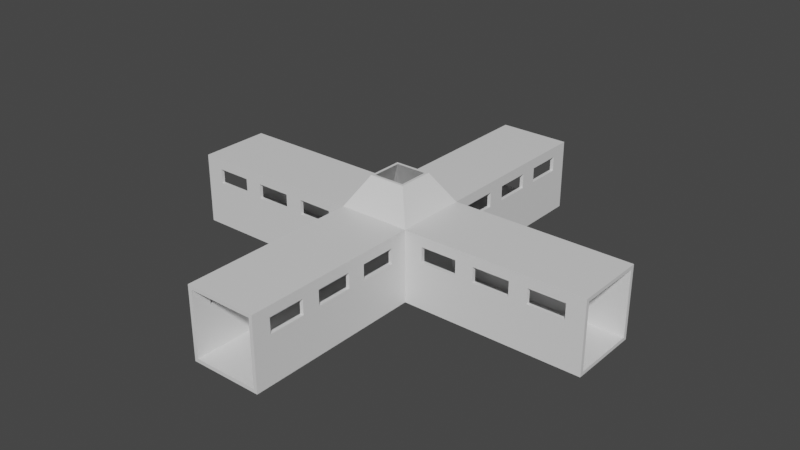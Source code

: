 # Source: incrocio_4.blend  (saved by Blender 3.1.7; exported with 4.5.12 LTS)
import bpy
from mathutils import Matrix  # noqa: F401  (used for matrix-valued properties, if any)

bpy.ops.wm.read_factory_settings(use_empty=True)
scene = bpy.context.scene
scene.name = 'Scene'

# ---- collections
col_collection = bpy.data.collections.new('Collection'); scene.collection.children.link(col_collection)

# ---- materials (node trees are filled in below, after node groups)
mat_material = bpy.data.materials.new('Material')
mat_material.alpha_threshold = 0.0
mat_material.use_transparent_shadow = False
mat_material.line_color = (0.0, 0.0, 0.0, 1.0)

# ---- material node trees
mat_material.use_nodes = True; mat_material.node_tree.nodes.clear()
_N = mat_material.node_tree.nodes; _L = mat_material.node_tree.links
n0 = _N.new('ShaderNodeOutputMaterial'); n0.name = 'Material Output'; n0.location = (300, 300)
n1 = _N.new('ShaderNodeBsdfPrincipled'); n1.name = 'Principled BSDF'; n1.location = (10, 300)
n1.distribution = 'GGX'
n1.subsurface_method = 'RANDOM_WALK_SKIN'
n1.inputs[2].default_value = 0.4
n1.inputs[3].default_value = 1.45
n1.inputs[27].default_value = (0.0, 0.0, 0.0, 1.0)
n1.inputs[28].default_value = 1.0
_L.new(n1.outputs[0], n0.inputs[0])
n0.is_active_output = True

# ---- world
world_world = bpy.data.worlds.new('World'); scene.world = world_world
world_world.use_nodes = True; world_world.node_tree.nodes.clear()
_N = world_world.node_tree.nodes; _L = world_world.node_tree.links
n0 = _N.new('ShaderNodeOutputWorld'); n0.name = 'World Output'; n0.location = (300, 300)
n1 = _N.new('ShaderNodeBackground'); n1.name = 'Background'; n1.location = (10, 300)
n1.inputs[0].default_value = (0.05088, 0.05088, 0.05088, 1.0)
_L.new(n1.outputs[0], n0.inputs[0])
n0.is_active_output = True
world_world.color = (0.05088, 0.05088, 0.05088)
world_world.use_sun_shadow = False
world_world.sun_shadow_jitter_overblur = 0.0

# ---- meshes
me_cube = bpy.data.meshes.new('Cube')
me_cube.from_pydata([(1.0, 1.0, 1.0), (1.0, 1.0, -1.0), (1.0, -1.0, 1.001), (1.0, -1.0, -1.0), (-1.0, 1.0, 1.0), (-1.0, 1.0, -1.0), (-1.0, -1.0, 1.0), (-1.0, -1.0, -1.0), (-1.0, -0.9, -0.9), (-1.0, 0.9, 0.9), (-1.0, -0.9, 0.9), (-1.0, 0.9, -0.9), (1.0, 0.9, -0.9), (1.0, -0.9, 0.9), (1.0, 0.9, 0.9), (1.0, -0.9, -0.9), (-0.4, -1.0, 0.7079), (-0.2, -1.0, 0.2921), (-0.2, -1.0, 0.7079), (0.4, -1.0, 0.7079), (0.2, -1.0, 0.7079), (0.8, -1.0, 0.2921), (0.8, -1.0, 0.7079), (0.4, -1.0, 0.2921), (0.2, -1.0, 0.2921), (-0.8, -1.0, 0.2921), (-0.8, -1.0, 0.7079), (-0.4, -1.0, 0.2921), (-0.8, 1.0, 0.2921), (-0.8, 1.0, 0.7079), (-0.4, 1.0, 0.2921), (-0.2, 1.0, 0.2921), (-0.4, 1.0, 0.7079), (0.2, 1.0, 0.2921), (0.2, 1.0, 0.7079), (0.4, 1.0, 0.7079), (-0.2, 1.0, 0.7079), (0.4, 1.0, 0.2921), (0.8, 1.0, 0.2921), (0.8, 1.0, 0.7079), (-0.8, -0.9, 0.2921), (-0.8, -0.9, 0.7079), (-0.4, -0.9, 0.2921), (-0.4, -0.9, 0.7079), (-0.2, -0.9, 0.2921), (-0.2, -0.9, 0.7079), (0.4, -0.9, 0.7079), (0.2, -0.9, 0.7079), (0.8, -0.9, 0.2921), (0.8, -0.9, 0.7079), (0.4, -0.9, 0.2921), (0.2, -0.9, 0.2921), (-0.8, 0.9, 0.2921), (-0.8, 0.9, 0.7079), (-0.4, 0.9, 0.2921), (-0.4, 0.9, 0.7079), (-0.2, 0.9, 0.2921), (-0.2, 0.9, 0.7079), (0.4, 0.9, 0.2921), (0.2, 0.9, 0.7079), (0.4, 0.9, 0.7079), (0.8, 0.9, 0.2921), (0.8, 0.9, 0.7079), (0.2, 0.9, 0.2921), (3.8, 1.0, 1.0), (3.8, 1.0, -1.0), (3.8, -1.0, 1.0), (3.8, -1.0, -1.0), (1.8, 1.0, 1.0), (1.8, 1.0, -1.0), (1.8, -1.0, 1.001), (1.8, -1.0, -1.0), (1.8, -0.9, -0.9), (1.8, 0.9, 0.9), (1.8, -0.9, 0.9), (1.8, 0.9, -0.9), (3.8, 0.9, -0.9), (3.8, -0.9, 0.9), (3.8, 0.9, 0.9), (3.8, -0.9, -0.9), (2.4, -1.0, 0.7079), (2.6, -1.0, 0.2921), (2.6, -1.0, 0.7079), (3.2, -1.0, 0.7079), (3.0, -1.0, 0.7079), (3.6, -1.0, 0.2921), (3.6, -1.0, 0.7079), (3.2, -1.0, 0.2921), (3.0, -1.0, 0.2921), (2.0, -1.0, 0.2921), (2.0, -1.0, 0.7079), (2.4, -1.0, 0.2921), (2.0, 1.0, 0.2921), (2.0, 1.0, 0.7079), (2.4, 1.0, 0.2921), (2.6, 1.0, 0.2921), (2.4, 1.0, 0.7079), (3.0, 1.0, 0.2921), (3.0, 1.0, 0.7079), (3.2, 1.0, 0.7079), (2.6, 1.0, 0.7079), (3.2, 1.0, 0.2921), (3.6, 1.0, 0.2921), (3.6, 1.0, 0.7079), (2.0, -0.9, 0.2921), (2.0, -0.9, 0.7079), (2.4, -0.9, 0.2921), (2.4, -0.9, 0.7079), (2.6, -0.9, 0.2921), (2.6, -0.9, 0.7079), (3.2, -0.9, 0.7079), (3.0, -0.9, 0.7079), (3.6, -0.9, 0.2921), (3.6, -0.9, 0.7079), (3.2, -0.9, 0.2921), (3.0, -0.9, 0.2921), (2.0, 0.9, 0.2921), (2.0, 0.9, 0.7079), (2.4, 0.9, 0.2921), (2.4, 0.9, 0.7079), (2.6, 0.9, 0.2921), (2.6, 0.9, 0.7079), (3.2, 0.9, 0.2921), (3.0, 0.9, 0.7079), (3.2, 0.9, 0.7079), (3.6, 0.9, 0.2921), (3.6, 0.9, 0.7079), (3.0, 0.9, 0.2921), (1.0, 6.0, 1.0), (1.0, 6.0, -1.0), (1.8, 6.0, 1.0), (1.8, 6.0, -1.0), (1.0, 1.0, -1.0), (1.8, 1.0, -1.0), (1.76, 1.0, -0.9), (1.04, 1.0, 0.9), (1.76, 1.0, 0.9), (1.04, 1.0, -0.9), (1.04, 6.0, -0.9), (1.76, 6.0, 0.9), (1.04, 6.0, 0.9), (1.76, 6.0, -0.9), (1.8, 2.5, 0.7079), (1.8, 3.0, 0.2921), (1.8, 3.0, 0.7079), (1.8, 4.5, 0.7079), (1.8, 4.0, 0.7079), (1.8, 5.5, 0.2921), (1.8, 5.5, 0.7079), (1.8, 4.5, 0.2921), (1.8, 4.0, 0.2921), (1.8, 1.5, 0.2921), (1.8, 1.5, 0.7079), (1.8, 2.5, 0.2921), (1.0, 1.5, 0.2921), (1.0, 1.5, 0.7079), (1.0, 2.5, 0.2921), (1.0, 3.0, 0.2921), (1.0, 2.5, 0.7079), (1.0, 4.0, 0.2921), (1.0, 4.0, 0.7079), (1.0, 4.5, 0.7079), (1.0, 3.0, 0.7079), (1.0, 4.5, 0.2921), (1.0, 5.5, 0.2921), (1.0, 5.5, 0.7079), (1.76, 1.5, 0.2921), (1.76, 1.5, 0.7079), (1.76, 2.5, 0.2921), (1.76, 2.5, 0.7079), (1.76, 3.0, 0.2921), (1.76, 3.0, 0.7079), (1.76, 4.5, 0.7079), (1.76, 4.0, 0.7079), (1.76, 5.5, 0.2921), (1.76, 5.5, 0.7079), (1.76, 4.5, 0.2921), (1.76, 4.0, 0.2921), (1.04, 1.5, 0.2921), (1.04, 1.5, 0.7079), (1.04, 2.5, 0.2921), (1.04, 2.5, 0.7079), (1.04, 3.0, 0.2921), (1.04, 3.0, 0.7079), (1.04, 4.5, 0.2921), (1.04, 4.0, 0.7079), (1.04, 4.5, 0.7079), (1.04, 5.5, 0.2921), (1.04, 5.5, 0.7079), (1.04, 4.0, 0.2921), (1.0, -1.0, -1.0), (1.8, -1.0, -1.0), (1.0, -6.0, 1.0), (1.0, -6.0, -1.0), (1.8, -6.0, 1.0), (1.8, -6.0, -1.0), (1.76, -6.0, -0.9), (1.04, -6.0, 0.9), (1.76, -6.0, 0.9), (1.04, -6.0, -0.9), (1.04, -1.0, -0.9), (1.76, -1.0, 0.9), (1.04, -1.0, 0.9), (1.76, -1.0, -0.9), (1.8, -4.5, 0.7079), (1.8, -4.0, 0.2921), (1.8, -4.0, 0.7079), (1.8, -2.5, 0.7079), (1.8, -3.0, 0.7079), (1.8, -1.5, 0.2921), (1.8, -1.5, 0.7079), (1.8, -2.5, 0.2921), (1.8, -3.0, 0.2921), (1.8, -5.5, 0.2921), (1.8, -5.5, 0.7079), (1.8, -4.5, 0.2921), (1.0, -5.5, 0.2921), (1.0, -5.5, 0.7079), (1.0, -4.5, 0.2921), (1.0, -4.0, 0.2921), (1.0, -4.5, 0.7079), (1.0, -3.0, 0.2921), (1.0, -3.0, 0.7079), (1.0, -2.5, 0.7079), (1.0, -4.0, 0.7079), (1.0, -2.5, 0.2921), (1.0, -1.5, 0.2921), (1.0, -1.5, 0.7079), (1.76, -5.5, 0.2921), (1.76, -5.5, 0.7079), (1.76, -4.5, 0.2921), (1.76, -4.5, 0.7079), (1.76, -4.0, 0.2921), (1.76, -4.0, 0.7079), (1.76, -2.5, 0.7079), (1.76, -3.0, 0.7079), (1.76, -1.5, 0.2921), (1.76, -1.5, 0.7079), (1.76, -2.5, 0.2921), (1.76, -3.0, 0.2921), (1.04, -5.5, 0.2921), (1.04, -5.5, 0.7079), (1.04, -4.5, 0.2921), (1.04, -4.5, 0.7079), (1.04, -4.0, 0.2921), (1.04, -4.0, 0.7079), (1.04, -2.5, 0.2921), (1.04, -3.0, 0.7079), (1.04, -2.5, 0.7079), (1.04, -1.5, 0.2921), (1.04, -1.5, 0.7079), (1.04, -3.0, 0.2921), (1.0, -1.0, -1.0), (1.8, -1.0, -1.0), (1.0, 1.0, -1.0), (1.8, 1.0, -1.0), (1.0, -1.0, -0.9), (1.8, -1.0, -0.9), (1.0, 1.0, -0.9), (1.8, 1.0, -0.9), (1.2, 0.5, 1.823), (1.6, 0.5, 1.823), (1.2, -0.5, 1.823), (1.6, -0.5, 1.823), (1.2, 0.5, 1.823), (1.6, 0.5, 1.823), (1.2, -0.5, 1.823), (1.6, -0.5, 1.823), (1.2, 0.5, 1.824), (1.6, 0.5, 1.824), (1.2, -0.5, 1.824), (1.6, -0.5, 1.824), (1.23, 0.4247, 1.824), (1.57, 0.4247, 1.824), (1.23, -0.4247, 1.824), (1.57, -0.4247, 1.824)], [], [(0, 4, 6, 2), (16, 27, 25, 26, 6, 7, 3, 2, 22, 21, 23, 19, 20, 24, 17, 18), (22, 2, 6, 26, 16, 18, 20, 19), (9, 10, 6, 4, 5, 11), (8, 11, 5, 7, 6, 10), (5, 1, 3, 7), (12, 1, 0, 2, 3, 15, 13, 14), (15, 3, 1, 12), (32, 29, 4, 0, 39, 35, 34, 36, 31, 30), (0, 1, 5, 4, 29, 28, 30, 31, 33, 34, 35, 37, 38, 39), (9, 14, 13, 10), (10, 13, 49, 46, 50, 51, 47, 45, 43, 41), (13, 15, 8, 10, 41, 40, 42, 43, 45, 44, 51, 50, 48, 49), (11, 8, 15, 12), (57, 55, 54, 52, 53, 9, 11, 12, 14, 62, 61, 58, 63, 56), (62, 14, 9, 53, 55, 57, 59, 63, 58, 60), (19, 23, 50, 46), (37, 35, 60, 58), (62, 39, 38, 61), (21, 22, 49, 48), (61, 38, 37, 58), (50, 23, 21, 48), (35, 39, 62, 60), (22, 19, 46, 49), (18, 17, 44, 45), (56, 31, 36, 57), (59, 34, 33, 63), (24, 20, 47, 51), (63, 33, 31, 56), (44, 17, 24, 51), (36, 34, 59, 57), (20, 18, 45, 47), (26, 25, 40, 41), (52, 28, 29, 53), (55, 32, 30, 54), (42, 27, 16, 43), (54, 30, 28, 52), (40, 25, 27, 42), (29, 32, 55, 53), (16, 26, 41, 43), (64, 68, 70, 66), (80, 91, 89, 90, 70, 71, 67, 66, 86, 85, 87, 83, 84, 88, 81, 82), (86, 66, 70, 90, 80, 82, 84, 83), (73, 74, 70, 68, 69, 75), (72, 75, 69, 71, 70, 74), (69, 65, 67, 71), (76, 65, 64, 66, 67, 79, 77, 78), (79, 67, 65, 76), (96, 93, 68, 64, 103, 99, 98, 100, 95, 94), (64, 65, 69, 68, 93, 92, 94, 95, 97, 98, 99, 101, 102, 103), (73, 78, 77, 74), (74, 77, 113, 110, 114, 115, 111, 109, 107, 105), (77, 79, 72, 74, 105, 104, 106, 107, 109, 108, 115, 114, 112, 113), (75, 72, 79, 76), (121, 119, 118, 116, 117, 73, 75, 76, 78, 126, 125, 122, 127, 120), (126, 78, 73, 117, 119, 121, 123, 127, 122, 124), (83, 87, 114, 110), (101, 99, 124, 122), (126, 103, 102, 125), (85, 86, 113, 112), (125, 102, 101, 122), (114, 87, 85, 112), (99, 103, 126, 124), (86, 83, 110, 113), (82, 81, 108, 109), (120, 95, 100, 121), (123, 98, 97, 127), (88, 84, 111, 115), (127, 97, 95, 120), (108, 81, 88, 115), (100, 98, 123, 121), (84, 82, 109, 111), (90, 89, 104, 105), (116, 92, 93, 117), (119, 96, 94, 118), (106, 91, 80, 107), (118, 94, 92, 116), (104, 89, 91, 106), (93, 96, 119, 117), (80, 90, 105, 107), (128, 0, 68, 130), (142, 153, 151, 152, 68, 133, 131, 130, 148, 147, 149, 145, 146, 150, 143, 144), (148, 130, 68, 152, 142, 144, 146, 145), (135, 136, 68, 0, 132, 137), (134, 137, 132, 133, 68, 136), (132, 129, 131, 133), (138, 129, 128, 130, 131, 141, 139, 140), (141, 131, 129, 138), (158, 155, 0, 128, 165, 161, 160, 162, 157, 156), (128, 129, 132, 0, 155, 154, 156, 157, 159, 160, 161, 163, 164, 165), (135, 140, 139, 136), (136, 139, 175, 172, 176, 177, 173, 171, 169, 167), (139, 141, 134, 136, 167, 166, 168, 169, 171, 170, 177, 176, 174, 175), (137, 134, 141, 138), (183, 181, 180, 178, 179, 135, 137, 138, 140, 188, 187, 184, 189, 182), (188, 140, 135, 179, 181, 183, 185, 189, 184, 186), (145, 149, 176, 172), (163, 161, 186, 184), (188, 165, 164, 187), (147, 148, 175, 174), (187, 164, 163, 184), (176, 149, 147, 174), (161, 165, 188, 186), (148, 145, 172, 175), (144, 143, 170, 171), (182, 157, 162, 183), (185, 160, 159, 189), (150, 146, 173, 177), (189, 159, 157, 182), (170, 143, 150, 177), (162, 160, 185, 183), (146, 144, 171, 173), (152, 151, 166, 167), (178, 154, 155, 179), (181, 158, 156, 180), (168, 153, 142, 169), (180, 156, 154, 178), (166, 151, 153, 168), (155, 158, 181, 179), (142, 152, 167, 169), (2, 192, 194, 70), (204, 215, 213, 214, 194, 195, 191, 70, 210, 209, 211, 207, 208, 212, 205, 206), (210, 70, 194, 214, 204, 206, 208, 207), (197, 198, 194, 192, 193, 199), (196, 199, 193, 195, 194, 198), (193, 190, 191, 195), (200, 190, 2, 70, 191, 203, 201, 202), (203, 191, 190, 200), (220, 217, 192, 2, 227, 223, 222, 224, 219, 218), (2, 190, 193, 192, 217, 216, 218, 219, 221, 222, 223, 225, 226, 227), (197, 202, 201, 198), (198, 201, 237, 234, 238, 239, 235, 233, 231, 229), (201, 203, 196, 198, 229, 228, 230, 231, 233, 232, 239, 238, 236, 237), (199, 196, 203, 200), (245, 243, 242, 240, 241, 197, 199, 200, 202, 250, 249, 246, 251, 244), (250, 202, 197, 241, 243, 245, 247, 251, 246, 248), (207, 211, 238, 234), (225, 223, 248, 246), (250, 227, 226, 249), (209, 210, 237, 236), (249, 226, 225, 246), (238, 211, 209, 236), (223, 227, 250, 248), (210, 207, 234, 237), (206, 205, 232, 233), (244, 219, 224, 245), (247, 222, 221, 251), (212, 208, 235, 239), (251, 221, 219, 244), (232, 205, 212, 239), (224, 222, 247, 245), (208, 206, 233, 235), (214, 213, 228, 229), (240, 216, 217, 241), (243, 220, 218, 242), (230, 215, 204, 231), (242, 218, 216, 240), (228, 213, 215, 230), (217, 220, 243, 241), (204, 214, 229, 231), (252, 253, 255, 254), (256, 257, 259, 258), (262, 263, 267, 266), (260, 262, 266, 264), (261, 260, 264, 265), (266, 267, 271, 270), (264, 266, 270, 268), (263, 261, 265, 267), (70, 2, 270, 271), (0, 68, 269, 268), (2, 0, 268, 270), (271, 269, 68, 70), (267, 265, 269, 271), (265, 264, 268, 269), (271, 270, 274, 275), (271, 269, 273, 275), (269, 268, 272, 273), (270, 268, 272, 274), (73, 273, 136), (73, 136, 134, 75), (272, 135, 136, 273), (14, 12, 137, 135), (135, 272, 14), (274, 13, 14, 272), (13, 274, 202), (275, 201, 202, 274), (275, 74, 201), (13, 202, 200, 15), (273, 73, 74, 275), (72, 203, 201, 74)])
_uv = me_cube.uv_layers.new(name='UVMap')
_uv.uv.foreach_set('vector', [0.625, 0.5, 0.875, 0.5, 0.875, 0.75, 0.625, 0.75, 0.5885, 0.925, 0.5365, 0.925, 0.5365, 0.975, 0.5885, 0.975, 0.625, 1.0, 0.375, 1.0, 0.375, 0.75, 0.625, 0.75, 0.5885, 0.775, 0.5365, 0.775, 0.5365, 0.825, 0.5885, 0.825, 0.5885, 0.85, 0.5365, 0.85, 0.5365, 0.9, 0.5885, 0.9, 0.5885, 0.775, 0.625, 0.75, 0.625, 1.0, 0.5885, 0.975, 0.5885, 0.925, 0.5885, 0.9, 0.5885, 0.85, 0.5885, 0.825, 0.6125, 0.2375, 0.6125, 0.0125, 0.625, 0.0, 0.625, 0.25, 0.375, 0.25, 0.3875, 0.2375, 0.3875, 0.0125, 0.3875, 0.2375, 0.375, 0.25, 0.375, 0.0, 0.625, 0.0, 0.6125, 0.0125, 0.125, 0.5, 0.375, 0.5, 0.375, 0.75, 0.125, 0.75, 0.3875, 0.5125, 0.375, 0.5, 0.625, 0.5, 0.625, 0.75, 0.375, 0.75, 0.3875, 0.7375, 0.6125, 0.7375, 0.6125, 0.5125, 0.3875, 0.7375, 0.375, 0.75, 0.375, 0.5, 0.3875, 0.5125, 0.5885, 0.325, 0.5885, 0.275, 0.625, 0.25, 0.625, 0.5, 0.5885, 0.475, 0.5885, 0.425, 0.5885, 0.4, 0.5885, 0.35, 0.5365, 0.35, 0.5365, 0.325, 0.625, 0.5, 0.375, 0.5, 0.375, 0.25, 0.625, 0.25, 0.5885, 0.275, 0.5365, 0.275, 0.5365, 0.325, 0.5365, 0.35, 0.5365, 0.4, 0.5885, 0.4, 0.5885, 0.425, 0.5365, 0.425, 0.5365, 0.475, 0.5885, 0.475, 0.8542, 0.5, 0.6458, 0.5, 0.6458, 0.75, 0.8542, 0.75, 0.625, 0.9792, 0.625, 0.7708, 0.5983, 0.7917, 0.5983, 0.8333, 0.5406, 0.8333, 0.5406, 0.8542, 0.5983, 0.8542, 0.5983, 0.8958, 0.5983, 0.9167, 0.5983, 0.9583, 0.625, 0.7708, 0.375, 0.7708, 0.375, 0.9792, 0.625, 0.9792, 0.5983, 0.9583, 0.5406, 0.9583, 0.5406, 0.9167, 0.5983, 0.9167, 0.5983, 0.8958, 0.5406, 0.8958, 0.5406, 0.8542, 0.5406, 0.8333, 0.5406, 0.7917, 0.5983, 0.7917, 0.1458, 0.5, 0.1458, 0.75, 0.3542, 0.75, 0.3542, 0.5, 0.5983, 0.3542, 0.5983, 0.3333, 0.5406, 0.3333, 0.5406, 0.2917, 0.5983, 0.2917, 0.625, 0.2708, 0.375, 0.2708, 0.375, 0.4792, 0.625, 0.4792, 0.5983, 0.4583, 0.5406, 0.4583, 0.5406, 0.4167, 0.5406, 0.3958, 0.5406, 0.3542, 0.5983, 0.4583, 0.625, 0.4792, 0.625, 0.2708, 0.5983, 0.2917, 0.5983, 0.3333, 0.5983, 0.3542, 0.5983, 0.3958, 0.5406, 0.3958, 0.5406, 0.4167, 0.5983, 0.4167, 0.625, 0.06902, 0.375, 0.06902, 0.375, 0.07462, 0.625, 0.07462, 0.375, 0.181, 0.625, 0.181, 0.625, 0.1754, 0.375, 0.1754, 0.625, 0.5746, 0.625, 0.569, 0.375, 0.569, 0.375, 0.5746, 0.375, 0.681, 0.625, 0.681, 0.625, 0.6754, 0.375, 0.6754, 0.375, 0.5746, 0.375, 0.569, 0.125, 0.569, 0.125, 0.5746, 0.125, 0.6754, 0.125, 0.681, 0.375, 0.681, 0.375, 0.6754, 0.875, 0.569, 0.625, 0.569, 0.625, 0.5746, 0.875, 0.5746, 0.625, 0.681, 0.875, 0.681, 0.875, 0.6754, 0.625, 0.6754, 0.625, 0.06902, 0.375, 0.06902, 0.375, 0.07462, 0.625, 0.07462, 0.375, 0.1754, 0.375, 0.181, 0.625, 0.181, 0.625, 0.1754, 0.625, 0.5746, 0.625, 0.569, 0.375, 0.569, 0.375, 0.5746, 0.375, 0.681, 0.625, 0.681, 0.625, 0.6754, 0.375, 0.6754, 0.375, 0.5746, 0.375, 0.569, 0.125, 0.569, 0.125, 0.5746, 0.125, 0.6754, 0.125, 0.681, 0.375, 0.681, 0.375, 0.6754, 0.875, 0.569, 0.625, 0.569, 0.625, 0.5746, 0.875, 0.5746, 0.625, 0.681, 0.875, 0.681, 0.875, 0.6754, 0.625, 0.6754, 0.625, 0.06902, 0.375, 0.06902, 0.375, 0.07462, 0.625, 0.07462, 0.375, 0.1754, 0.375, 0.181, 0.625, 0.181, 0.625, 0.1754, 0.625, 0.5746, 0.625, 0.569, 0.375, 0.569, 0.375, 0.5746, 0.375, 0.6754, 0.375, 0.681, 0.625, 0.681, 0.625, 0.6754, 0.375, 0.5746, 0.375, 0.569, 0.125, 0.569, 0.125, 0.5746, 0.125, 0.6754, 0.125, 0.681, 0.375, 0.681, 0.375, 0.6754, 0.875, 0.569, 0.625, 0.569, 0.625, 0.5746, 0.875, 0.5746, 0.625, 0.681, 0.875, 0.681, 0.875, 0.6754, 0.625, 0.6754, 0.625, 0.5, 0.875, 0.5, 0.875, 0.75, 0.625, 0.75, 0.5885, 0.925, 0.5365, 0.925, 0.5365, 0.975, 0.5885, 0.975, 0.625, 1.0, 0.375, 1.0, 0.375, 0.75, 0.625, 0.75, 0.5885, 0.775, 0.5365, 0.775, 0.5365, 0.825, 0.5885, 0.825, 0.5885, 0.85, 0.5365, 0.85, 0.5365, 0.9, 0.5885, 0.9, 0.5885, 0.775, 0.625, 0.75, 0.625, 1.0, 0.5885, 0.975, 0.5885, 0.925, 0.5885, 0.9, 0.5885, 0.85, 0.5885, 0.825, 0.6125, 0.2375, 0.6125, 0.0125, 0.625, 0.0, 0.625, 0.25, 0.375, 0.25, 0.3875, 0.2375, 0.3875, 0.0125, 0.3875, 0.2375, 0.375, 0.25, 0.375, 0.0, 0.625, 0.0, 0.6125, 0.0125, 0.125, 0.5, 0.375, 0.5, 0.375, 0.75, 0.125, 0.75, 0.3875, 0.5125, 0.375, 0.5, 0.625, 0.5, 0.625, 0.75, 0.375, 0.75, 0.3875, 0.7375, 0.6125, 0.7375, 0.6125, 0.5125, 0.3875, 0.7375, 0.375, 0.75, 0.375, 0.5, 0.3875, 0.5125, 0.5885, 0.325, 0.5885, 0.275, 0.625, 0.25, 0.625, 0.5, 0.5885, 0.475, 0.5885, 0.425, 0.5885, 0.4, 0.5885, 0.35, 0.5365, 0.35, 0.5365, 0.325, 0.625, 0.5, 0.375, 0.5, 0.375, 0.25, 0.625, 0.25, 0.5885, 0.275, 0.5365, 0.275, 0.5365, 0.325, 0.5365, 0.35, 0.5365, 0.4, 0.5885, 0.4, 0.5885, 0.425, 0.5365, 0.425, 0.5365, 0.475, 0.5885, 0.475, 0.8542, 0.5, 0.6458, 0.5, 0.6458, 0.75, 0.8542, 0.75, 0.625, 0.9792, 0.625, 0.7708, 0.5983, 0.7917, 0.5983, 0.8333, 0.5406, 0.8333, 0.5406, 0.8542, 0.5983, 0.8542, 0.5983, 0.8958, 0.5983, 0.9167, 0.5983, 0.9583, 0.625, 0.7708, 0.375, 0.7708, 0.375, 0.9792, 0.625, 0.9792, 0.5983, 0.9583, 0.5406, 0.9583, 0.5406, 0.9167, 0.5983, 0.9167, 0.5983, 0.8958, 0.5406, 0.8958, 0.5406, 0.8542, 0.5406, 0.8333, 0.5406, 0.7917, 0.5983, 0.7917, 0.1458, 0.5, 0.1458, 0.75, 0.3542, 0.75, 0.3542, 0.5, 0.5983, 0.3542, 0.5983, 0.3333, 0.5406, 0.3333, 0.5406, 0.2917, 0.5983, 0.2917, 0.625, 0.2708, 0.375, 0.2708, 0.375, 0.4792, 0.625, 0.4792, 0.5983, 0.4583, 0.5406, 0.4583, 0.5406, 0.4167, 0.5406, 0.3958, 0.5406, 0.3542, 0.5983, 0.4583, 0.625, 0.4792, 0.625, 0.2708, 0.5983, 0.2917, 0.5983, 0.3333, 0.5983, 0.3542, 0.5983, 0.3958, 0.5406, 0.3958, 0.5406, 0.4167, 0.5983, 0.4167, 0.625, 0.06902, 0.375, 0.06902, 0.375, 0.07462, 0.625, 0.07462, 0.375, 0.181, 0.625, 0.181, 0.625, 0.1754, 0.375, 0.1754, 0.625, 0.5746, 0.625, 0.569, 0.375, 0.569, 0.375, 0.5746, 0.375, 0.681, 0.625, 0.681, 0.625, 0.6754, 0.375, 0.6754, 0.375, 0.5746, 0.375, 0.569, 0.125, 0.569, 0.125, 0.5746, 0.125, 0.6754, 0.125, 0.681, 0.375, 0.681, 0.375, 0.6754, 0.875, 0.569, 0.625, 0.569, 0.625, 0.5746, 0.875, 0.5746, 0.625, 0.681, 0.875, 0.681, 0.875, 0.6754, 0.625, 0.6754, 0.625, 0.06902, 0.375, 0.06902, 0.375, 0.07462, 0.625, 0.07462, 0.375, 0.1754, 0.375, 0.181, 0.625, 0.181, 0.625, 0.1754, 0.625, 0.5746, 0.625, 0.569, 0.375, 0.569, 0.375, 0.5746, 0.375, 0.681, 0.625, 0.681, 0.625, 0.6754, 0.375, 0.6754, 0.375, 0.5746, 0.375, 0.569, 0.125, 0.569, 0.125, 0.5746, 0.125, 0.6754, 0.125, 0.681, 0.375, 0.681, 0.375, 0.6754, 0.875, 0.569, 0.625, 0.569, 0.625, 0.5746, 0.875, 0.5746, 0.625, 0.681, 0.875, 0.681, 0.875, 0.6754, 0.625, 0.6754, 0.625, 0.06902, 0.375, 0.06902, 0.375, 0.07462, 0.625, 0.07462, 0.375, 0.1754, 0.375, 0.181, 0.625, 0.181, 0.625, 0.1754, 0.625, 0.5746, 0.625, 0.569, 0.375, 0.569, 0.375, 0.5746, 0.375, 0.6754, 0.375, 0.681, 0.625, 0.681, 0.625, 0.6754, 0.375, 0.5746, 0.375, 0.569, 0.125, 0.569, 0.125, 0.5746, 0.125, 0.6754, 0.125, 0.681, 0.375, 0.681, 0.375, 0.6754, 0.875, 0.569, 0.625, 0.569, 0.625, 0.5746, 0.875, 0.5746, 0.625, 0.681, 0.875, 0.681, 0.875, 0.6754, 0.625, 0.6754, 0.625, 0.5, 0.875, 0.5, 0.875, 0.75, 0.625, 0.75, 0.5885, 0.925, 0.5365, 0.925, 0.5365, 0.975, 0.5885, 0.975, 0.625, 1.0, 0.375, 1.0, 0.375, 0.75, 0.625, 0.75, 0.5885, 0.775, 0.5365, 0.775, 0.5365, 0.825, 0.5885, 0.825, 0.5885, 0.85, 0.5365, 0.85, 0.5365, 0.9, 0.5885, 0.9, 0.5885, 0.775, 0.625, 0.75, 0.625, 1.0, 0.5885, 0.975, 0.5885, 0.925, 0.5885, 0.9, 0.5885, 0.85, 0.5885, 0.825, 0.6125, 0.2375, 0.6125, 0.0125, 0.625, 0.0, 0.625, 0.25, 0.375, 0.25, 0.3875, 0.2375, 0.3875, 0.0125, 0.3875, 0.2375, 0.375, 0.25, 0.375, 0.0, 0.625, 0.0, 0.6125, 0.0125, 0.125, 0.5, 0.375, 0.5, 0.375, 0.75, 0.125, 0.75, 0.3875, 0.5125, 0.375, 0.5, 0.625, 0.5, 0.625, 0.75, 0.375, 0.75, 0.3875, 0.7375, 0.6125, 0.7375, 0.6125, 0.5125, 0.3875, 0.7375, 0.375, 0.75, 0.375, 0.5, 0.3875, 0.5125, 0.5885, 0.325, 0.5885, 0.275, 0.625, 0.25, 0.625, 0.5, 0.5885, 0.475, 0.5885, 0.425, 0.5885, 0.4, 0.5885, 0.35, 0.5365, 0.35, 0.5365, 0.325, 0.625, 0.5, 0.375, 0.5, 0.375, 0.25, 0.625, 0.25, 0.5885, 0.275, 0.5365, 0.275, 0.5365, 0.325, 0.5365, 0.35, 0.5365, 0.4, 0.5885, 0.4, 0.5885, 0.425, 0.5365, 0.425, 0.5365, 0.475, 0.5885, 0.475, 0.8542, 0.5, 0.6458, 0.5, 0.6458, 0.75, 0.8542, 0.75, 0.625, 0.9792, 0.625, 0.7708, 0.5983, 0.7917, 0.5983, 0.8333, 0.5406, 0.8333, 0.5406, 0.8542, 0.5983, 0.8542, 0.5983, 0.8958, 0.5983, 0.9167, 0.5983, 0.9583, 0.625, 0.7708, 0.375, 0.7708, 0.375, 0.9792, 0.625, 0.9792, 0.5983, 0.9583, 0.5406, 0.9583, 0.5406, 0.9167, 0.5983, 0.9167, 0.5983, 0.8958, 0.5406, 0.8958, 0.5406, 0.8542, 0.5406, 0.8333, 0.5406, 0.7917, 0.5983, 0.7917, 0.1458, 0.5, 0.1458, 0.75, 0.3542, 0.75, 0.3542, 0.5, 0.5983, 0.3542, 0.5983, 0.3333, 0.5406, 0.3333, 0.5406, 0.2917, 0.5983, 0.2917, 0.625, 0.2708, 0.375, 0.2708, 0.375, 0.4792, 0.625, 0.4792, 0.5983, 0.4583, 0.5406, 0.4583, 0.5406, 0.4167, 0.5406, 0.3958, 0.5406, 0.3542, 0.5983, 0.4583, 0.625, 0.4792, 0.625, 0.2708, 0.5983, 0.2917, 0.5983, 0.3333, 0.5983, 0.3542, 0.5983, 0.3958, 0.5406, 0.3958, 0.5406, 0.4167, 0.5983, 0.4167, 0.625, 0.06902, 0.375, 0.06902, 0.375, 0.07462, 0.625, 0.07462, 0.375, 0.181, 0.625, 0.181, 0.625, 0.1754, 0.375, 0.1754, 0.625, 0.5746, 0.625, 0.569, 0.375, 0.569, 0.375, 0.5746, 0.375, 0.681, 0.625, 0.681, 0.625, 0.6754, 0.375, 0.6754, 0.375, 0.5746, 0.375, 0.569, 0.125, 0.569, 0.125, 0.5746, 0.125, 0.6754, 0.125, 0.681, 0.375, 0.681, 0.375, 0.6754, 0.875, 0.569, 0.625, 0.569, 0.625, 0.5746, 0.875, 0.5746, 0.625, 0.681, 0.875, 0.681, 0.875, 0.6754, 0.625, 0.6754, 0.625, 0.06902, 0.375, 0.06902, 0.375, 0.07462, 0.625, 0.07462, 0.375, 0.1754, 0.375, 0.181, 0.625, 0.181, 0.625, 0.1754, 0.625, 0.5746, 0.625, 0.569, 0.375, 0.569, 0.375, 0.5746, 0.375, 0.681, 0.625, 0.681, 0.625, 0.6754, 0.375, 0.6754, 0.375, 0.5746, 0.375, 0.569, 0.125, 0.569, 0.125, 0.5746, 0.125, 0.6754, 0.125, 0.681, 0.375, 0.681, 0.375, 0.6754, 0.875, 0.569, 0.625, 0.569, 0.625, 0.5746, 0.875, 0.5746, 0.625, 0.681, 0.875, 0.681, 0.875, 0.6754, 0.625, 0.6754, 0.625, 0.06902, 0.375, 0.06902, 0.375, 0.07462, 0.625, 0.07462, 0.375, 0.1754, 0.375, 0.181, 0.625, 0.181, 0.625, 0.1754, 0.625, 0.5746, 0.625, 0.569, 0.375, 0.569, 0.375, 0.5746, 0.375, 0.6754, 0.375, 0.681, 0.625, 0.681, 0.625, 0.6754, 0.375, 0.5746, 0.375, 0.569, 0.125, 0.569, 0.125, 0.5746, 0.125, 0.6754, 0.125, 0.681, 0.375, 0.681, 0.375, 0.6754, 0.875, 0.569, 0.625, 0.569, 0.625, 0.5746, 0.875, 0.5746, 0.625, 0.681, 0.875, 0.681, 0.875, 0.6754, 0.625, 0.6754, 0.625, 0.5, 0.875, 0.5, 0.875, 0.75, 0.625, 0.75, 0.5885, 0.925, 0.5365, 0.925, 0.5365, 0.975, 0.5885, 0.975, 0.625, 1.0, 0.375, 1.0, 0.375, 0.75, 0.625, 0.75, 0.5885, 0.775, 0.5365, 0.775, 0.5365, 0.825, 0.5885, 0.825, 0.5885, 0.85, 0.5365, 0.85, 0.5365, 0.9, 0.5885, 0.9, 0.5885, 0.775, 0.625, 0.75, 0.625, 1.0, 0.5885, 0.975, 0.5885, 0.925, 0.5885, 0.9, 0.5885, 0.85, 0.5885, 0.825, 0.6125, 0.2375, 0.6125, 0.0125, 0.625, 0.0, 0.625, 0.25, 0.375, 0.25, 0.3875, 0.2375, 0.3875, 0.0125, 0.3875, 0.2375, 0.375, 0.25, 0.375, 0.0, 0.625, 0.0, 0.6125, 0.0125, 0.125, 0.5, 0.375, 0.5, 0.375, 0.75, 0.125, 0.75, 0.3875, 0.5125, 0.375, 0.5, 0.625, 0.5, 0.625, 0.75, 0.375, 0.75, 0.3875, 0.7375, 0.6125, 0.7375, 0.6125, 0.5125, 0.3875, 0.7375, 0.375, 0.75, 0.375, 0.5, 0.3875, 0.5125, 0.5885, 0.325, 0.5885, 0.275, 0.625, 0.25, 0.625, 0.5, 0.5885, 0.475, 0.5885, 0.425, 0.5885, 0.4, 0.5885, 0.35, 0.5365, 0.35, 0.5365, 0.325, 0.625, 0.5, 0.375, 0.5, 0.375, 0.25, 0.625, 0.25, 0.5885, 0.275, 0.5365, 0.275, 0.5365, 0.325, 0.5365, 0.35, 0.5365, 0.4, 0.5885, 0.4, 0.5885, 0.425, 0.5365, 0.425, 0.5365, 0.475, 0.5885, 0.475, 0.8542, 0.5, 0.6458, 0.5, 0.6458, 0.75, 0.8542, 0.75, 0.625, 0.9792, 0.625, 0.7708, 0.5983, 0.7917, 0.5983, 0.8333, 0.5406, 0.8333, 0.5406, 0.8542, 0.5983, 0.8542, 0.5983, 0.8958, 0.5983, 0.9167, 0.5983, 0.9583, 0.625, 0.7708, 0.375, 0.7708, 0.375, 0.9792, 0.625, 0.9792, 0.5983, 0.9583, 0.5406, 0.9583, 0.5406, 0.9167, 0.5983, 0.9167, 0.5983, 0.8958, 0.5406, 0.8958, 0.5406, 0.8542, 0.5406, 0.8333, 0.5406, 0.7917, 0.5983, 0.7917, 0.1458, 0.5, 0.1458, 0.75, 0.3542, 0.75, 0.3542, 0.5, 0.5983, 0.3542, 0.5983, 0.3333, 0.5406, 0.3333, 0.5406, 0.2917, 0.5983, 0.2917, 0.625, 0.2708, 0.375, 0.2708, 0.375, 0.4792, 0.625, 0.4792, 0.5983, 0.4583, 0.5406, 0.4583, 0.5406, 0.4167, 0.5406, 0.3958, 0.5406, 0.3542, 0.5983, 0.4583, 0.625, 0.4792, 0.625, 0.2708, 0.5983, 0.2917, 0.5983, 0.3333, 0.5983, 0.3542, 0.5983, 0.3958, 0.5406, 0.3958, 0.5406, 0.4167, 0.5983, 0.4167, 0.625, 0.06902, 0.375, 0.06902, 0.375, 0.07462, 0.625, 0.07462, 0.375, 0.181, 0.625, 0.181, 0.625, 0.1754, 0.375, 0.1754, 0.625, 0.5746, 0.625, 0.569, 0.375, 0.569, 0.375, 0.5746, 0.375, 0.681, 0.625, 0.681, 0.625, 0.6754, 0.375, 0.6754, 0.375, 0.5746, 0.375, 0.569, 0.125, 0.569, 0.125, 0.5746, 0.125, 0.6754, 0.125, 0.681, 0.375, 0.681, 0.375, 0.6754, 0.875, 0.569, 0.625, 0.569, 0.625, 0.5746, 0.875, 0.5746, 0.625, 0.681, 0.875, 0.681, 0.875, 0.6754, 0.625, 0.6754, 0.625, 0.06902, 0.375, 0.06902, 0.375, 0.07462, 0.625, 0.07462, 0.375, 0.1754, 0.375, 0.181, 0.625, 0.181, 0.625, 0.1754, 0.625, 0.5746, 0.625, 0.569, 0.375, 0.569, 0.375, 0.5746, 0.375, 0.681, 0.625, 0.681, 0.625, 0.6754, 0.375, 0.6754, 0.375, 0.5746, 0.375, 0.569, 0.125, 0.569, 0.125, 0.5746, 0.125, 0.6754, 0.125, 0.681, 0.375, 0.681, 0.375, 0.6754, 0.875, 0.569, 0.625, 0.569, 0.625, 0.5746, 0.875, 0.5746, 0.625, 0.681, 0.875, 0.681, 0.875, 0.6754, 0.625, 0.6754, 0.625, 0.06902, 0.375, 0.06902, 0.375, 0.07462, 0.625, 0.07462, 0.375, 0.1754, 0.375, 0.181, 0.625, 0.181, 0.625, 0.1754, 0.625, 0.5746, 0.625, 0.569, 0.375, 0.569, 0.375, 0.5746, 0.375, 0.6754, 0.375, 0.681, 0.625, 0.681, 0.625, 0.6754, 0.375, 0.5746, 0.375, 0.569, 0.125, 0.569, 0.125, 0.5746, 0.125, 0.6754, 0.125, 0.681, 0.375, 0.681, 0.375, 0.6754, 0.875, 0.569, 0.625, 0.569, 0.625, 0.5746, 0.875, 0.5746, 0.625, 0.681, 0.875, 0.681, 0.875, 0.6754, 0.625, 0.6754, 0.0, 0.0, 1.0, 0.0, 1.0, 1.0, 0.2, 1.0, 0.0, 0.0, 1.0, 0.0, 1.0, 1.0, 0.2, 1.0, 0.0, 0.0, 0.0, 0.0, 0.0, 0.0, 0.0, 0.0, 0.0, 0.0, 0.0, 0.0, 0.0, 0.0, 0.0, 0.0, 0.0, 0.0, 0.0, 0.0, 0.0, 0.0, 0.0, 0.0, 0.0, 0.0, 0.0, 0.0, 0.0, 0.0, 0.0, 0.0, 0.0, 0.0, 0.0, 0.0, 0.0, 0.0, 0.0, 0.0, 0.0, 0.0, 0.0, 0.0, 0.0, 0.0, 0.0, 0.0, 0.625, 0.75, 0.625, 0.5, 0.625, 0.5, 0.625, 0.75, 0.875, 0.5, 0.875, 0.75, 0.875, 0.75, 0.875, 0.5, 0.625, 0.5, 0.875, 0.5, 0.875, 0.5, 0.625, 0.5, 0.625, 0.75, 0.875, 0.75, 0.875, 0.75, 0.625, 0.75, 0.0, 0.0, 0.0, 0.0, 0.0, 0.0, 0.0, 0.0, 0.0, 0.0, 0.0, 0.0, 0.0, 0.0, 0.0, 0.0, 0.0, 0.0, 0.0, 0.0, 0.0, 0.0, 0.0, 0.0, 0.625, 0.75, 0.875, 0.75, 0.875, 0.75, 0.625, 0.75, 0.875, 0.75, 0.875, 0.5, 0.875, 0.5, 0.875, 0.75, 0.0, 0.0, 0.0, 0.0, 0.0, 0.0, 0.0, 0.0, 0.0, 0.0, 0.0, 0.0, 0.0, 0.0, 0.0, 0.0, 0.0, 0.0, 0.0, 0.0, 0.0, 0.0, 0.0, 0.0, 0.0, 0.0, 0.0, 0.0, 0.0, 0.0, 0.6125, 0.5125, 0.3875, 0.5125, 0.3875, 0.2375, 0.6125, 0.2375, 0.6125, 0.2375, 0.0, 0.0, 0.6125, 0.5125, 0.0, 0.0, 0.0, 0.0, 0.0, 0.0, 0.0, 0.0, 0.0, 0.0, 0.0, 0.0, 0.0, 0.0, 0.0, 0.0, 0.0, 0.0, 0.0, 0.0, 0.0, 0.0, 0.0, 0.0, 0.0, 0.0, 0.0, 0.0, 0.0, 0.0, 0.0, 0.0, 0.0, 0.0, 0.0, 0.0, 0.0, 0.0, 0.0, 0.0, 0.0, 0.0, 0.0, 0.0, 0.0, 0.0, 0.0, 0.0, 0.0, 0.0, 0.0, 0.0])
me_cube.materials.append(mat_material)
me_cube.use_remesh_preserve_volume = False
me_cube.use_remesh_preserve_attributes = False
me_cube.use_mirror_vertex_groups = False
me_cube.update()

# ---- objects
ob_cube = bpy.data.objects.new('Cube', me_cube)

# ---- transforms, parenting, visibility, modifiers, constraints
ob_cube.location = (-14.0, 0.0, 0.0)
ob_cube.scale = (10.0, 4.0, 4.0)
ob_cube.lock_rotations_4d = False
ob_cube.empty_display_type = 'ARROWS'
ob_cube.lineart.crease_threshold = 0.0

# ---- collection membership
col_collection.objects.link(ob_cube)

# ---- scene / render settings (as saved in the file)
scene.frame_start = 1; scene.frame_end = 250; scene.frame_set(1)
scene.render.engine = 'BLENDER_EEVEE_NEXT'
scene.cycles.sampling_pattern = 'TABULATED_SOBOL'
scene.cycles.use_light_tree = False
scene.view_settings.view_transform = 'Filmic'
bpy.context.view_layer.update()

# ---- added for rendering (the .blend has no active camera and no usable light): camera, sun
cam_auto = bpy.data.cameras.new('AutoCamera')
cam_auto.lens = 50.0
cam_auto.sensor_width = 36.0
cam_auto.clip_end = 1117.4
ob_auto_camera = bpy.data.objects.new('AutoCamera', cam_auto)
scene.collection.objects.link(ob_auto_camera)
ob_auto_camera.location = (63.6697, -76.4036, 52.5828)
ob_auto_camera.rotation_euler = (1.09748, -7.21219e-08, 0.694738)
scene.camera = ob_auto_camera
light_auto_sun = bpy.data.lights.new('AutoSun', 'SUN')
light_auto_sun.energy = 3.0
light_auto_sun.angle = 0.0523599
ob_auto_sun = bpy.data.objects.new('AutoSun', light_auto_sun)
scene.collection.objects.link(ob_auto_sun)
ob_auto_sun.rotation_euler = (0.872665, 0.174533, 0.523599)
bpy.context.view_layer.update()
